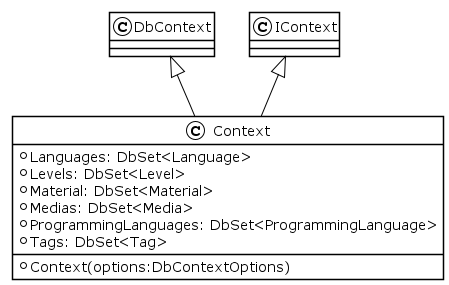

The diagram above was rendered by PlantUML. Its source (embedded in the PNG):
@startuml
!theme plain
class Context {
    + Context(options:DbContextOptions)
    + Languages: DbSet<Language>
    + Levels: DbSet<Level>
    + Material: DbSet<Material>
    + Medias: DbSet<Media>
    + ProgrammingLanguages: DbSet<ProgrammingLanguage>
    + Tags: DbSet<Tag>

}
DbContext <|-- Context
IContext <|-- Context
@enduml